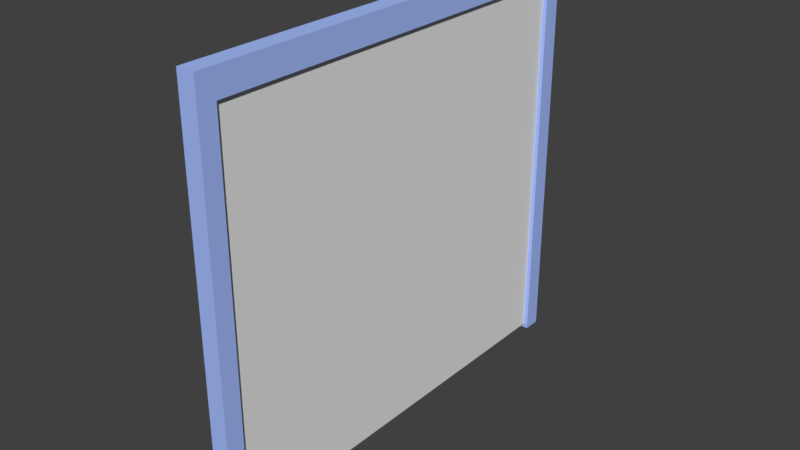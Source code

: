 # Source: endpoint_doorframe.blend  (saved by Blender 2.79.0; exported with 4.5.12 LTS)
import bpy
from mathutils import Matrix  # noqa: F401  (used for matrix-valued properties, if any)

bpy.ops.wm.read_factory_settings(use_empty=True)
scene = bpy.context.scene
scene.name = 'Scene'

# ---- collections
col_collection_1 = bpy.data.collections.new('Collection 1'); scene.collection.children.link(col_collection_1)

# ---- materials (node trees are filled in below, after node groups)
mat_doorframe_main = bpy.data.materials.new('Doorframe_Main')
mat_doorframe_main.alpha_threshold = 0.0
mat_doorframe_main.use_transparent_shadow = False
mat_doorframe_main.diffuse_color = (0.3814, 0.5183, 1.0, 1.0)
mat_doorframe_main.roughness = 0.5
mat_doorframe_light = bpy.data.materials.new('DoorFrame_Light')
mat_doorframe_light.alpha_threshold = 0.0
mat_doorframe_light.use_transparent_shadow = False
mat_doorframe_light.roughness = 0.5
mat_doorframe_brick_wall = bpy.data.materials.new('Doorframe_Brick_Wall')
mat_doorframe_brick_wall.alpha_threshold = 0.0
mat_doorframe_brick_wall.use_transparent_shadow = False
mat_doorframe_brick_wall.diffuse_color = (0.0006263, 0.8, 0.03062, 1.0)
mat_doorframe_brick_wall.roughness = 0.5

# ---- material node trees

# ---- world
world_world = bpy.data.worlds.new('World'); scene.world = world_world
world_world.color = (0.05088, 0.05088, 0.05088)
world_world.use_sun_shadow = False
world_world.sun_shadow_jitter_overblur = 0.0
world_world.cycles.sampling_method = 'MANUAL'

# ---- meshes
me_cube = bpy.data.meshes.new('Cube')
me_cube.from_pydata([(-1.0, 23.22, -1.0), (-1.0, 23.22, 45.2), (-1.0, 25.22, -1.0), (-1.0, 25.22, 45.2), (1.0, 23.22, -1.0), (1.0, 23.22, 45.2), (1.0, 25.22, -1.0), (1.0, 25.22, 45.2), (-1.0, -25.27, -1.0), (-1.0, -25.27, 45.2), (-1.0, -23.27, -1.0), (-1.0, -23.27, 45.2), (1.0, -25.27, -1.0), (1.0, -25.27, 45.2), (1.0, -23.27, -1.0), (1.0, -23.27, 45.2), (-1.0, -25.27, 22.1), (-1.0, -23.27, 22.1), (1.0, -23.27, 22.1), (1.0, -25.27, 22.1), (-1.0, 23.22, 22.1), (-1.0, 25.22, 22.1), (1.0, 25.22, 22.1), (1.0, 23.22, 22.1), (-1.0, 23.22, 33.65), (-1.0, 25.22, 33.65), (1.0, 25.22, 33.65), (1.0, 23.22, 33.65), (-1.0, -25.27, 33.65), (-1.0, -23.27, 33.65), (1.0, -23.27, 33.65), (1.0, -25.27, 33.65), (-1.0, -25.27, 39.43), (-1.0, -23.27, 39.43), (1.0, -23.27, 39.43), (1.0, -25.27, 39.43), (-1.0, 23.22, 39.43), (-1.0, 25.22, 39.43), (1.0, 25.22, 39.43), (1.0, 23.22, 39.43), (-1.0, 23.22, 42.32), (-1.0, 25.22, 42.32), (1.0, 25.22, 42.32), (1.0, 23.22, 42.32), (-1.0, -25.27, 42.32), (-1.0, -23.27, 42.32), (1.0, -23.27, 42.32), (1.0, -25.27, 42.32), (-0.6435, 24.29, 43.05), (-0.6435, 24.29, -0.481), (-0.6435, -24.15, 43.05), (-0.6435, -24.15, -0.481), (0.547, -24.15, 43.05), (0.547, -24.15, -0.481), (0.547, 24.29, 43.05), (0.547, 24.29, -0.481), (-1.0, 23.22, 43.76), (-1.0, -25.27, 43.76), (-1.0, 25.22, 43.76), (1.0, 25.22, 43.76), (1.0, 23.22, 43.76), (-1.0, -23.27, 43.76), (1.0, -23.27, 43.76), (1.0, -25.27, 43.76), (-1.0, 24.22, -1.0), (-1.0, 24.22, 45.2), (1.0, 24.22, -1.0), (1.0, 24.22, 45.2), (1.0, 24.22, 22.1), (-1.0, 24.22, 22.1), (1.0, 24.22, 33.65), (-1.0, 24.22, 33.65), (1.0, 24.22, 39.43), (-1.0, 24.22, 39.43), (1.0, 24.22, 42.32), (-1.0, 24.22, 42.32), (1.0, 24.22, 43.76), (-1.0, 24.22, 43.76), (-1.0, -24.27, -1.0), (-1.0, -24.27, 45.2), (1.0, -24.27, -1.0), (1.0, -24.27, 45.2), (1.0, -24.27, 22.1), (-1.0, -24.27, 22.1), (1.0, -24.27, 33.65), (-1.0, -24.27, 33.65), (1.0, -24.27, 39.43), (-1.0, -24.27, 39.43), (1.0, -24.27, 42.32), (-1.0, -24.27, 42.32), (1.0, -24.27, 43.76), (-1.0, -24.27, 43.76)], [], [(77, 65, 3, 58), (58, 3, 7, 59), (76, 67, 5, 60), (60, 5, 15, 62), (64, 66, 4, 0), (67, 65, 1, 5), (91, 79, 11, 61), (90, 81, 13, 63), (63, 13, 9, 57), (78, 80, 12, 8), (81, 79, 9, 13), (12, 19, 16, 8), (80, 82, 19, 12), (10, 17, 18, 14), (78, 83, 17, 10), (4, 23, 20, 0), (66, 68, 23, 4), (2, 21, 22, 6), (64, 69, 21, 2), (23, 27, 24, 20), (68, 70, 27, 23), (21, 25, 26, 22), (69, 71, 25, 21), (19, 31, 28, 16), (82, 84, 31, 19), (17, 29, 30, 18), (83, 85, 29, 17), (31, 35, 32, 28), (84, 86, 35, 31), (29, 33, 34, 30), (85, 87, 33, 29), (27, 39, 36, 24), (70, 72, 39, 27), (25, 37, 38, 26), (71, 73, 37, 25), (39, 43, 40, 36), (72, 74, 43, 39), (37, 41, 42, 38), (73, 75, 41, 37), (35, 47, 44, 32), (86, 88, 47, 35), (33, 45, 46, 34), (87, 89, 45, 33), (51, 50, 48, 49), (43, 46, 45, 40), (56, 61, 11, 1), (5, 1, 11, 15), (55, 54, 52, 53), (40, 45, 61, 56), (47, 63, 57, 44), (88, 90, 63, 47), (89, 91, 61, 45), (43, 60, 62, 46), (74, 76, 60, 43), (41, 58, 59, 42), (75, 77, 58, 41), (40, 56, 77, 75), (42, 59, 76, 74), (36, 40, 75, 73), (38, 42, 74, 72), (24, 36, 73, 71), (26, 38, 72, 70), (20, 24, 71, 69), (22, 26, 70, 68), (0, 20, 69, 64), (6, 22, 68, 66), (7, 3, 65, 67), (2, 6, 66, 64), (59, 7, 67, 76), (56, 1, 65, 77), (44, 57, 91, 89), (46, 62, 90, 88), (32, 44, 89, 87), (34, 46, 88, 86), (28, 32, 87, 85), (30, 34, 86, 84), (16, 28, 85, 83), (18, 30, 84, 82), (8, 16, 83, 78), (14, 18, 82, 80), (15, 11, 79, 81), (10, 14, 80, 78), (62, 15, 81, 90), (57, 9, 79, 91)])
me_cube.polygons.foreach_set('material_index', [0, 0, 0, 0, 0, 0, 0, 0, 0, 0, 0, 0, 0, 0, 0, 0, 0, 0, 0, 0, 0, 0, 0, 0, 0, 0, 0, 0, 0, 0, 0, 0, 0, 0, 0, 0, 0, 0, 0, 0, 0, 0, 0, 2, 0, 0, 0, 1, 0, 0, 0, 0, 0, 0, 0, 0, 0, 0, 0, 0, 0, 0, 0, 0, 0, 0, 0, 0, 0, 0, 0, 0, 0, 0, 0, 0, 0, 0, 0, 0, 0, 0, 0, 0])
_uv = me_cube.uv_layers.new(name='UVMap')
_uv.uv.foreach_set('vector', [0.9385, 0.2231, 0.9385, 0.2725, 0.9727, 0.2725, 0.9727, 0.2231, 0.8968, 0.2231, 0.8968, 0.2725, 0.9652, 0.2725, 0.9652, 0.2231, 0.9385, 0.2231, 0.9385, 0.2725, 0.9043, 0.2725, 0.9043, 0.2231, 0.9043, 0.2231, 0.9043, 0.2725, 0.4856, 0.2725, 0.4856, 0.2231, 0.8968, 0.2388, 0.9652, 0.2388, 0.9652, 0.2046, 0.8968, 0.2046, 0.8968, 0.2388, 0.8284, 0.2388, 0.8284, 0.2046, 0.8968, 0.2046, 0.9217, 0.2231, 0.9217, 0.2725, 0.9559, 0.2725, 0.9559, 0.2231, 0.9217, 0.2231, 0.9217, 0.2725, 0.8875, 0.2725, 0.8875, 0.2231, 0.8968, 0.2231, 0.8968, 0.2725, 0.8284, 0.2725, 0.8284, 0.2231, 0.8968, 0.222, 0.9652, 0.222, 0.9652, 0.1877, 0.8968, 0.1877, 0.8968, 0.222, 0.8284, 0.222, 0.8284, 0.1877, 0.8968, 0.1877, 0.8968, 0.1971, 0.8968, 0.9876, 0.8284, 0.9876, 0.8284, 0.1971, 0.9217, 0.1971, 0.9217, 0.9876, 0.8875, 0.9876, 0.8875, 0.1971, 0.8968, 0.1971, 0.8968, 0.9876, 0.9652, 0.9876, 0.9652, 0.1971, 0.9217, 0.1971, 0.9217, 0.9876, 0.9559, 0.9876, 0.9559, 0.1971, 0.8968, 0.1971, 0.8968, 0.9876, 0.8284, 0.9876, 0.8284, 0.1971, 0.9385, 0.1971, 0.9385, 0.9876, 0.9043, 0.9876, 0.9043, 0.1971, 0.8968, 0.1971, 0.8968, 0.9876, 0.9652, 0.9876, 0.9652, 0.1971, 0.9385, 0.1971, 0.9385, 0.9876, 0.9727, 0.9876, 0.9727, 0.1971, 0.8968, 0.2348, 0.8968, 0.6301, 0.8284, 0.6301, 0.8284, 0.2348, 0.9385, 0.2348, 0.9385, 0.6301, 0.9043, 0.6301, 0.9043, 0.2348, 0.8968, 0.2348, 0.8968, 0.6301, 0.9652, 0.6301, 0.9652, 0.2348, 0.9385, 0.2348, 0.9385, 0.6301, 0.9727, 0.6301, 0.9727, 0.2348, 0.8968, 0.2348, 0.8968, 0.6301, 0.8284, 0.6301, 0.8284, 0.2348, 0.9217, 0.2348, 0.9217, 0.6301, 0.8875, 0.6301, 0.8875, 0.2348, 0.8968, 0.2348, 0.8968, 0.6301, 0.9652, 0.6301, 0.9652, 0.2348, 0.9217, 0.2348, 0.9217, 0.6301, 0.9559, 0.6301, 0.9559, 0.2348, 0.8968, 0.2194, 0.8968, 0.4171, 0.8284, 0.4171, 0.8284, 0.2194, 0.9217, 0.2194, 0.9217, 0.4171, 0.8875, 0.4171, 0.8875, 0.2194, 0.8968, 0.2194, 0.8968, 0.4171, 0.9652, 0.4171, 0.9652, 0.2194, 0.9217, 0.2194, 0.9217, 0.4171, 0.9559, 0.4171, 0.9559, 0.2194, 0.8968, 0.2194, 0.8968, 0.4171, 0.8284, 0.4171, 0.8284, 0.2194, 0.9385, 0.2194, 0.9385, 0.4171, 0.9043, 0.4171, 0.9043, 0.2194, 0.8968, 0.2194, 0.8968, 0.4171, 0.9652, 0.4171, 0.9652, 0.2194, 0.9385, 0.2194, 0.9385, 0.4171, 0.9727, 0.4171, 0.9727, 0.2194, 0.8968, 0.2118, 0.8968, 0.3106, 0.8284, 0.3106, 0.8284, 0.2118, 0.9385, 0.2118, 0.9385, 0.3106, 0.9043, 0.3106, 0.9043, 0.2118, 0.8968, 0.2118, 0.8968, 0.3106, 0.9652, 0.3106, 0.9652, 0.2118, 0.9385, 0.2118, 0.9385, 0.3106, 0.9727, 0.3106, 0.9727, 0.2118, 0.8968, 0.2118, 0.8968, 0.3106, 0.8284, 0.3106, 0.8284, 0.2118, 0.9217, 0.2118, 0.9217, 0.3106, 0.8875, 0.3106, 0.8875, 0.2118, 0.8968, 0.2118, 0.8968, 0.3106, 0.9652, 0.3106, 0.9652, 0.2118, 0.9217, 0.2118, 0.9217, 0.3106, 0.9559, 0.3106, 0.9559, 0.2118, 0.7469, 0.3304, 0.7469, 0.9773, 0.027, 0.9773, 0.027, 0.3304, 0.8968, 0.2046, 0.8968, 0.06954, 0.8284, 0.06954, 0.8284, 0.2046, 0.9043, 0.2231, 0.4856, 0.2231, 0.4856, 0.2725, 0.9043, 0.2725, 0.8968, 0.2046, 0.8284, 0.2046, 0.8284, 0.06954, 0.8968, 0.06954, 0.3907, 0.05312, 0.3907, 0.2183, 0.2069, 0.2183, 0.2069, 0.05312, 0.9043, 0.2421, 0.4856, 0.2421, 0.4856, 0.2915, 0.9043, 0.2915, 0.8968, 0.2421, 0.8968, 0.2915, 0.8284, 0.2915, 0.8284, 0.2421, 0.9217, 0.2421, 0.9217, 0.2915, 0.8875, 0.2915, 0.8875, 0.2421, 0.9217, 0.2421, 0.9217, 0.2915, 0.9559, 0.2915, 0.9559, 0.2421, 0.9043, 0.2421, 0.9043, 0.2915, 0.4856, 0.2915, 0.4856, 0.2421, 0.9385, 0.2421, 0.9385, 0.2915, 0.9043, 0.2915, 0.9043, 0.2421, 0.8968, 0.2421, 0.8968, 0.2915, 0.9652, 0.2915, 0.9652, 0.2421, 0.9385, 0.2421, 0.9385, 0.2915, 0.9727, 0.2915, 0.9727, 0.2421, 0.9043, 0.2421, 0.9043, 0.2915, 0.9385, 0.2915, 0.9385, 0.2421, 0.9043, 0.2421, 0.9043, 0.2915, 0.8701, 0.2915, 0.8701, 0.2421, 0.9043, 0.2118, 0.9043, 0.3106, 0.9385, 0.3106, 0.9385, 0.2118, 0.9043, 0.2118, 0.9043, 0.3106, 0.8701, 0.3106, 0.8701, 0.2118, 0.9043, 0.2194, 0.9043, 0.4171, 0.9385, 0.4171, 0.9385, 0.2194, 0.9043, 0.2194, 0.9043, 0.4171, 0.8701, 0.4171, 0.8701, 0.2194, 0.9043, 0.2348, 0.9043, 0.6301, 0.9385, 0.6301, 0.9385, 0.2348, 0.9043, 0.2348, 0.9043, 0.6301, 0.8701, 0.6301, 0.8701, 0.2348, 0.9043, 0.1971, 0.9043, 0.9876, 0.9385, 0.9876, 0.9385, 0.1971, 0.9043, 0.1971, 0.9043, 0.9876, 0.8701, 0.9876, 0.8701, 0.1971, 0.8968, 0.2046, 0.8284, 0.2046, 0.8284, 0.1703, 0.8968, 0.1703, 0.8968, 0.2046, 0.9652, 0.2046, 0.9652, 0.1703, 0.8968, 0.1703, 0.9043, 0.2231, 0.9043, 0.2725, 0.8701, 0.2725, 0.8701, 0.2231, 0.9043, 0.2231, 0.9043, 0.2725, 0.9385, 0.2725, 0.9385, 0.2231, 0.9559, 0.2421, 0.9559, 0.2915, 0.9901, 0.2915, 0.9901, 0.2421, 0.9559, 0.2421, 0.9559, 0.2915, 0.9217, 0.2915, 0.9217, 0.2421, 0.9559, 0.2118, 0.9559, 0.3106, 0.9901, 0.3106, 0.9901, 0.2118, 0.9559, 0.2118, 0.9559, 0.3106, 0.9217, 0.3106, 0.9217, 0.2118, 0.9559, 0.2194, 0.9559, 0.4171, 0.9901, 0.4171, 0.9901, 0.2194, 0.9559, 0.2194, 0.9559, 0.4171, 0.9217, 0.4171, 0.9217, 0.2194, 0.9559, 0.2348, 0.9559, 0.6301, 0.9901, 0.6301, 0.9901, 0.2348, 0.9559, 0.2348, 0.9559, 0.6301, 0.9217, 0.6301, 0.9217, 0.2348, 0.9559, 0.1971, 0.9559, 0.9876, 0.9901, 0.9876, 0.9901, 0.1971, 0.9559, 0.1971, 0.9559, 0.9876, 0.9217, 0.9876, 0.9217, 0.1971, 0.8968, 0.2562, 0.8284, 0.2562, 0.8284, 0.222, 0.8968, 0.222, 0.8968, 0.2562, 0.9652, 0.2562, 0.9652, 0.222, 0.8968, 0.222, 0.9559, 0.2231, 0.9559, 0.2725, 0.9217, 0.2725, 0.9217, 0.2231, 0.9559, 0.2231, 0.9559, 0.2725, 0.9901, 0.2725, 0.9901, 0.2231])
me_cube.materials.append(mat_doorframe_main)
me_cube.materials.append(mat_doorframe_light)
me_cube.materials.append(mat_doorframe_brick_wall)
me_cube.use_remesh_preserve_volume = False
me_cube.use_remesh_preserve_attributes = False
me_cube.use_mirror_vertex_groups = False
me_cube.update()

# ---- objects
ob_cube = bpy.data.objects.new('Cube', me_cube)

# ---- transforms, parenting, visibility, modifiers, constraints
ob_cube.location = (0.0, 0.0, 0.0)
ob_cube.scale = (0.05272, 0.05272, 0.05272)
ob_cube.lineart.crease_threshold = 0.0

# ---- collection membership
col_collection_1.objects.link(ob_cube)

# ---- scene / render settings (as saved in the file)
scene.frame_start = 1; scene.frame_end = 250; scene.frame_set(1)
scene.render.engine = 'BLENDER_EEVEE_NEXT'
scene.render.resolution_percentage = 50
scene.render.dither_intensity = 0.0
scene.cycles.use_denoising = False
scene.cycles.samples = 128
scene.cycles.sampling_pattern = 'TABULATED_SOBOL'
scene.cycles.use_adaptive_sampling = False
scene.cycles.use_light_tree = False
scene.cycles.blur_glossy = 0.0
scene.cycles.sample_clamp_indirect = 0.0
scene.view_settings.view_transform = 'Standard'
bpy.context.view_layer.update()

# ---- added for rendering (the .blend has no active camera and no usable light): camera, sun
cam_auto = bpy.data.cameras.new('AutoCamera')
cam_auto.lens = 50.0
cam_auto.sensor_width = 36.0
cam_auto.clip_end = 1000.0
ob_auto_camera = bpy.data.objects.new('AutoCamera', cam_auto)
scene.collection.objects.link(ob_auto_camera)
ob_auto_camera.location = (3.33996, -4.0094, 3.83723)
ob_auto_camera.rotation_euler = (1.09748, -7.21219e-08, 0.694738)
scene.camera = ob_auto_camera
light_auto_sun = bpy.data.lights.new('AutoSun', 'SUN')
light_auto_sun.energy = 3.0
light_auto_sun.angle = 0.0523599
ob_auto_sun = bpy.data.objects.new('AutoSun', light_auto_sun)
scene.collection.objects.link(ob_auto_sun)
ob_auto_sun.rotation_euler = (0.872665, 0.174533, 0.523599)
bpy.context.view_layer.update()
